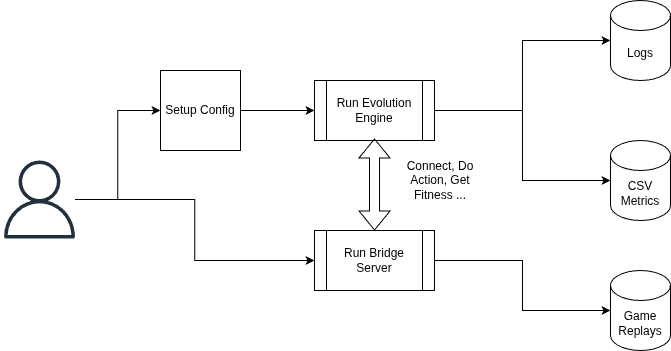

The diagram above was exported from draw.io. Its source (the exported page's mxGraphModel, read from the mxfile embedded in the PNG):
<mxGraphModel dx="1028" dy="642" grid="1" gridSize="10" guides="1" tooltips="1" connect="1" arrows="1" fold="1" page="1" pageScale="1" pageWidth="827" pageHeight="1169" math="0" shadow="0">
  <root>
    <mxCell id="0" />
    <mxCell id="1" parent="0" />
    <mxCell id="iv1wydV8XHf7BKW1u5R5-6" edge="1" parent="1" source="iv1wydV8XHf7BKW1u5R5-2" style="edgeStyle=orthogonalEdgeStyle;rounded=0;orthogonalLoop=1;jettySize=auto;html=1;entryX=0;entryY=0.5;entryDx=0;entryDy=0;" target="iv1wydV8XHf7BKW1u5R5-5">
      <mxGeometry relative="1" as="geometry" />
    </mxCell>
    <mxCell id="iv1wydV8XHf7BKW1u5R5-7" edge="1" parent="1" source="iv1wydV8XHf7BKW1u5R5-2" style="edgeStyle=orthogonalEdgeStyle;rounded=0;orthogonalLoop=1;jettySize=auto;html=1;entryX=0;entryY=0.5;entryDx=0;entryDy=0;" target="iv1wydV8XHf7BKW1u5R5-3">
      <mxGeometry relative="1" as="geometry" />
    </mxCell>
    <mxCell id="iv1wydV8XHf7BKW1u5R5-2" parent="1" style="sketch=0;outlineConnect=0;fontColor=#232F3E;gradientColor=none;fillColor=#232F3D;strokeColor=none;dashed=0;verticalLabelPosition=bottom;verticalAlign=top;align=center;html=1;fontSize=12;fontStyle=0;aspect=fixed;pointerEvents=1;shape=mxgraph.aws4.user;" value="" vertex="1">
      <mxGeometry height="78" width="78" x="40" y="250" as="geometry" />
    </mxCell>
    <mxCell id="iv1wydV8XHf7BKW1u5R5-9" edge="1" parent="1" source="iv1wydV8XHf7BKW1u5R5-3" style="edgeStyle=orthogonalEdgeStyle;rounded=0;orthogonalLoop=1;jettySize=auto;html=1;" target="iv1wydV8XHf7BKW1u5R5-8" value="">
      <mxGeometry relative="1" as="geometry" />
    </mxCell>
    <mxCell id="iv1wydV8XHf7BKW1u5R5-3" parent="1" style="whiteSpace=wrap;html=1;aspect=fixed;" value="Setup Config" vertex="1">
      <mxGeometry height="80" width="80" x="200" y="160" as="geometry" />
    </mxCell>
    <mxCell id="iv1wydV8XHf7BKW1u5R5-14" edge="1" parent="1" source="iv1wydV8XHf7BKW1u5R5-5" style="edgeStyle=orthogonalEdgeStyle;rounded=0;orthogonalLoop=1;jettySize=auto;html=1;" target="iv1wydV8XHf7BKW1u5R5-13">
      <mxGeometry relative="1" as="geometry" />
    </mxCell>
    <mxCell id="iv1wydV8XHf7BKW1u5R5-5" parent="1" style="shape=process;whiteSpace=wrap;html=1;backgroundOutline=1;" value="Run Bridge Server" vertex="1">
      <mxGeometry height="60" width="120" x="354" y="320" as="geometry" />
    </mxCell>
    <mxCell id="iv1wydV8XHf7BKW1u5R5-15" edge="1" parent="1" source="iv1wydV8XHf7BKW1u5R5-8" style="edgeStyle=orthogonalEdgeStyle;rounded=0;orthogonalLoop=1;jettySize=auto;html=1;" target="iv1wydV8XHf7BKW1u5R5-11">
      <mxGeometry relative="1" as="geometry" />
    </mxCell>
    <mxCell id="iv1wydV8XHf7BKW1u5R5-8" parent="1" style="shape=process;whiteSpace=wrap;html=1;backgroundOutline=1;" value="Run Evolution Engine" vertex="1">
      <mxGeometry height="60" width="120" x="354" y="170" as="geometry" />
    </mxCell>
    <mxCell id="iv1wydV8XHf7BKW1u5R5-10" edge="1" parent="1" source="iv1wydV8XHf7BKW1u5R5-5" style="shape=flexArrow;endArrow=classic;startArrow=classic;html=1;rounded=0;exitX=0.5;exitY=0;exitDx=0;exitDy=0;" value="">
      <mxGeometry height="100" relative="1" width="100" as="geometry">
        <mxPoint x="314" y="328" as="sourcePoint" />
        <mxPoint x="414" y="228" as="targetPoint" />
      </mxGeometry>
    </mxCell>
    <mxCell id="iv1wydV8XHf7BKW1u5R5-11" parent="1" style="shape=cylinder3;whiteSpace=wrap;html=1;boundedLbl=1;backgroundOutline=1;size=15;" value="Logs" vertex="1">
      <mxGeometry height="80" width="60" x="650" y="90" as="geometry" />
    </mxCell>
    <mxCell id="iv1wydV8XHf7BKW1u5R5-12" parent="1" style="shape=cylinder3;whiteSpace=wrap;html=1;boundedLbl=1;backgroundOutline=1;size=15;" value="CSV Metrics" vertex="1">
      <mxGeometry height="80" width="60" x="650" y="230" as="geometry" />
    </mxCell>
    <mxCell id="iv1wydV8XHf7BKW1u5R5-13" parent="1" style="shape=cylinder3;whiteSpace=wrap;html=1;boundedLbl=1;backgroundOutline=1;size=15;" value="Game Replays" vertex="1">
      <mxGeometry height="80" width="60" x="650" y="360" as="geometry" />
    </mxCell>
    <mxCell id="iv1wydV8XHf7BKW1u5R5-16" edge="1" parent="1" source="iv1wydV8XHf7BKW1u5R5-8" style="edgeStyle=orthogonalEdgeStyle;rounded=0;orthogonalLoop=1;jettySize=auto;html=1;entryX=0;entryY=0.5;entryDx=0;entryDy=0;entryPerimeter=0;" target="iv1wydV8XHf7BKW1u5R5-12">
      <mxGeometry relative="1" as="geometry" />
    </mxCell>
    <mxCell id="iv1wydV8XHf7BKW1u5R5-17" parent="1" style="text;html=1;whiteSpace=wrap;strokeColor=none;fillColor=none;align=center;verticalAlign=middle;rounded=0;" value="Connect, Do Action, Get Fitness ..." vertex="1">
      <mxGeometry height="60" width="80" x="440" y="240" as="geometry" />
    </mxCell>
  </root>
</mxGraphModel>